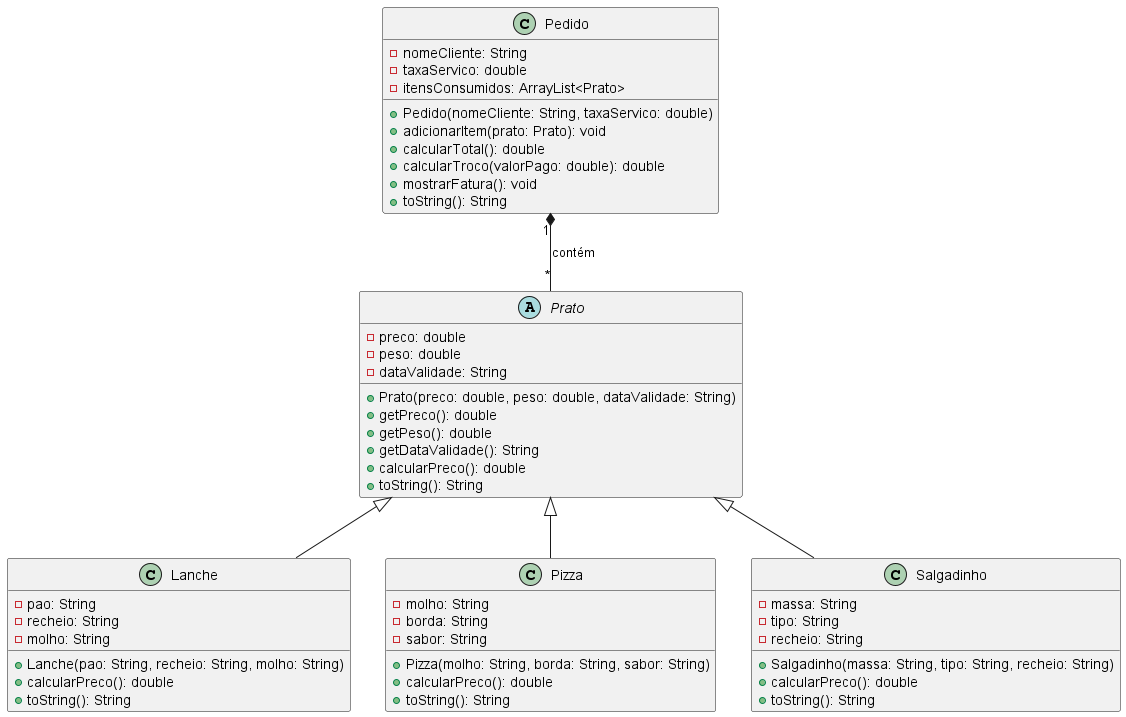

The diagram above was rendered by PlantUML. Its source (embedded in the PNG):
@startuml diagclasslanch

abstract class Prato {
    - preco: double
    - peso: double
    - dataValidade: String
    + Prato(preco: double, peso: double, dataValidade: String)
    + getPreco(): double
    + getPeso(): double
    + getDataValidade(): String
    + calcularPreco(): double
    + toString(): String
}

class Lanche {
    - pao: String
    - recheio: String
    - molho: String
    + Lanche(pao: String, recheio: String, molho: String)
    + calcularPreco(): double
    + toString(): String
}

class Pizza {
    - molho: String
    - borda: String
    - sabor: String
    + Pizza(molho: String, borda: String, sabor: String)
    + calcularPreco(): double
    + toString(): String
}

class Salgadinho {
    - massa: String
    - tipo: String
    - recheio: String
    + Salgadinho(massa: String, tipo: String, recheio: String)
    + calcularPreco(): double
    + toString(): String
}

class Pedido {
    - nomeCliente: String
    - taxaServico: double
    - itensConsumidos: ArrayList<Prato>
    + Pedido(nomeCliente: String, taxaServico: double)
    + adicionarItem(prato: Prato): void
    + calcularTotal(): double
    + calcularTroco(valorPago: double): double
    + mostrarFatura(): void
    + toString(): String
}

Prato <|-- Lanche
Prato <|-- Pizza
Prato <|-- Salgadinho

Pedido "1" *-- "*" Prato : contém

@enduml